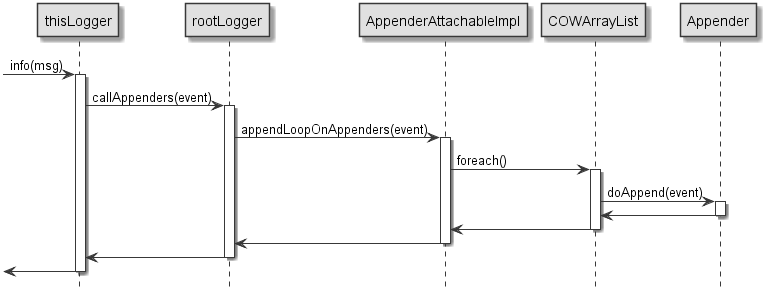

The diagram above was rendered by PlantUML. Its source (embedded in the PNG):
@startuml SequenceDiagram Logger.info()
skinparam monochrome true
skinparam ParticipantBackgroundColor #E0E0E0
hide footbox

participant thisLogger
participant rootLogger
participant AppenderAttachableImpl
participant COWArrayList
participant Appender

-> thisLogger: info(msg)
activate thisLogger
    thisLogger -> rootLogger: callAppenders(event)
    activate rootLogger
        rootLogger -> AppenderAttachableImpl: appendLoopOnAppenders(event)
        activate AppenderAttachableImpl
            AppenderAttachableImpl -> COWArrayList: foreach()
            activate COWArrayList
                COWArrayList -> Appender: doAppend(event)
                activate Appender
                COWArrayList <- Appender
                deactivate Appender
            AppenderAttachableImpl <- COWArrayList
            deactivate COWArrayList
        rootLogger <- AppenderAttachableImpl
        deactivate AppenderAttachableImpl
    thisLogger <- rootLogger
    deactivate rootLogger
<- thisLogger
deactivate thisLogger

@enduml